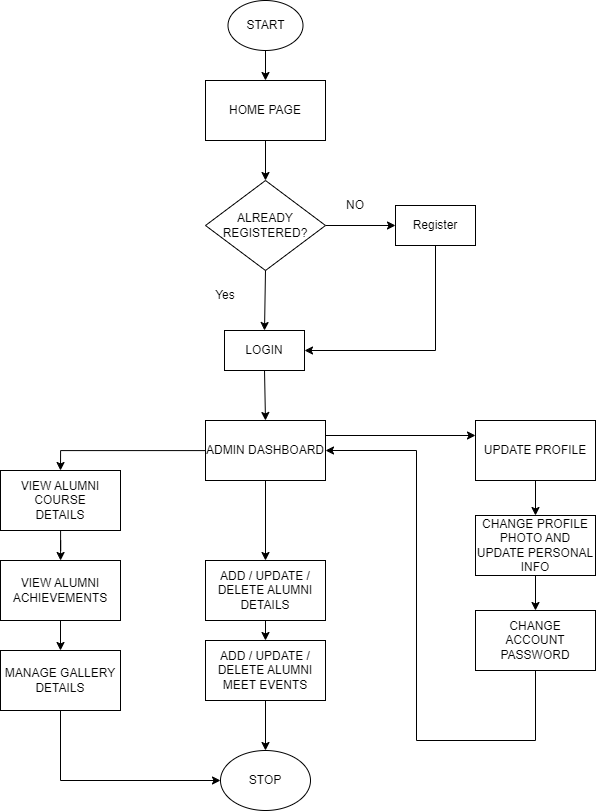

The diagram above was exported from draw.io. Its source (the exported page's mxGraphModel, read from the mxfile embedded in the PNG):
<mxGraphModel dx="2345" dy="1133" grid="1" gridSize="10" guides="1" tooltips="1" connect="1" arrows="1" fold="1" page="1" pageScale="1" pageWidth="827" pageHeight="1169" math="0" shadow="0">
  <root>
    <mxCell id="0" />
    <mxCell id="1" parent="0" />
    <mxCell id="pTeRVxKsI30H3hJD8MuX-1" value="START" style="ellipse;whiteSpace=wrap;html=1;" parent="1" vertex="1">
      <mxGeometry x="357.5" y="40" width="75" height="50" as="geometry" />
    </mxCell>
    <mxCell id="pTeRVxKsI30H3hJD8MuX-2" value="LOGIN" style="rounded=0;whiteSpace=wrap;html=1;" parent="1" vertex="1">
      <mxGeometry x="354" y="370" width="80" height="40" as="geometry" />
    </mxCell>
    <mxCell id="pTeRVxKsI30H3hJD8MuX-9" value="" style="edgeStyle=orthogonalEdgeStyle;rounded=0;orthogonalLoop=1;jettySize=auto;html=1;" parent="1" source="pTeRVxKsI30H3hJD8MuX-5" target="pTeRVxKsI30H3hJD8MuX-8" edge="1">
      <mxGeometry relative="1" as="geometry" />
    </mxCell>
    <mxCell id="pTeRVxKsI30H3hJD8MuX-5" value="ALREADY&lt;br&gt;REGISTERED?" style="rhombus;whiteSpace=wrap;html=1;" parent="1" vertex="1">
      <mxGeometry x="335" y="220" width="120" height="90" as="geometry" />
    </mxCell>
    <mxCell id="pTeRVxKsI30H3hJD8MuX-8" value="Register" style="whiteSpace=wrap;html=1;" parent="1" vertex="1">
      <mxGeometry x="525" y="245" width="80" height="40" as="geometry" />
    </mxCell>
    <mxCell id="pTeRVxKsI30H3hJD8MuX-14" value="NO" style="text;html=1;strokeColor=none;fillColor=none;align=center;verticalAlign=middle;whiteSpace=wrap;rounded=0;" parent="1" vertex="1">
      <mxGeometry x="455" y="230" width="60" height="30" as="geometry" />
    </mxCell>
    <mxCell id="pTeRVxKsI30H3hJD8MuX-15" value="Yes" style="text;html=1;strokeColor=none;fillColor=none;align=center;verticalAlign=middle;whiteSpace=wrap;rounded=0;" parent="1" vertex="1">
      <mxGeometry x="325" y="320" width="60" height="30" as="geometry" />
    </mxCell>
    <mxCell id="pTeRVxKsI30H3hJD8MuX-17" value="" style="endArrow=classic;html=1;rounded=0;exitX=0.5;exitY=1;exitDx=0;exitDy=0;entryX=0.5;entryY=0;entryDx=0;entryDy=0;" parent="1" source="pTeRVxKsI30H3hJD8MuX-5" target="pTeRVxKsI30H3hJD8MuX-2" edge="1">
      <mxGeometry width="50" height="50" relative="1" as="geometry">
        <mxPoint x="550" y="230" as="sourcePoint" />
        <mxPoint x="420" y="350" as="targetPoint" />
      </mxGeometry>
    </mxCell>
    <mxCell id="pTeRVxKsI30H3hJD8MuX-18" value="" style="endArrow=classic;html=1;rounded=0;exitX=0.5;exitY=1;exitDx=0;exitDy=0;entryX=1;entryY=0.5;entryDx=0;entryDy=0;" parent="1" source="pTeRVxKsI30H3hJD8MuX-8" target="pTeRVxKsI30H3hJD8MuX-2" edge="1">
      <mxGeometry width="50" height="50" relative="1" as="geometry">
        <mxPoint x="615" y="320" as="sourcePoint" />
        <mxPoint x="665" y="270" as="targetPoint" />
        <Array as="points">
          <mxPoint x="565" y="390" />
        </Array>
      </mxGeometry>
    </mxCell>
    <mxCell id="pTeRVxKsI30H3hJD8MuX-35" value="" style="edgeStyle=orthogonalEdgeStyle;rounded=0;orthogonalLoop=1;jettySize=auto;html=1;entryX=0.5;entryY=0;entryDx=0;entryDy=0;" parent="1" source="pTeRVxKsI30H3hJD8MuX-19" target="pTeRVxKsI30H3hJD8MuX-25" edge="1">
      <mxGeometry relative="1" as="geometry">
        <mxPoint x="507.5" y="560" as="targetPoint" />
      </mxGeometry>
    </mxCell>
    <mxCell id="pTeRVxKsI30H3hJD8MuX-19" value="ADMIN DASHBOARD" style="whiteSpace=wrap;html=1;rounded=0;" parent="1" vertex="1">
      <mxGeometry x="335" y="460" width="120" height="60" as="geometry" />
    </mxCell>
    <mxCell id="pTeRVxKsI30H3hJD8MuX-24" value="" style="edgeStyle=orthogonalEdgeStyle;rounded=0;orthogonalLoop=1;jettySize=auto;html=1;entryX=0.5;entryY=0;entryDx=0;entryDy=0;" parent="1" source="pTeRVxKsI30H3hJD8MuX-21" target="pTeRVxKsI30H3hJD8MuX-37" edge="1">
      <mxGeometry relative="1" as="geometry">
        <mxPoint x="697.5" y="560" as="targetPoint" />
      </mxGeometry>
    </mxCell>
    <mxCell id="pTeRVxKsI30H3hJD8MuX-21" value="UPDATE PROFILE" style="whiteSpace=wrap;html=1;rounded=0;" parent="1" vertex="1">
      <mxGeometry x="605" y="460" width="120" height="60" as="geometry" />
    </mxCell>
    <mxCell id="pTeRVxKsI30H3hJD8MuX-23" value="CHANGE &lt;br&gt;ACCOUNT PASSWORD" style="whiteSpace=wrap;html=1;rounded=0;" parent="1" vertex="1">
      <mxGeometry x="605" y="650" width="120" height="60" as="geometry" />
    </mxCell>
    <mxCell id="pTeRVxKsI30H3hJD8MuX-70" value="" style="edgeStyle=orthogonalEdgeStyle;rounded=0;orthogonalLoop=1;jettySize=auto;html=1;" parent="1" source="pTeRVxKsI30H3hJD8MuX-25" target="pTeRVxKsI30H3hJD8MuX-69" edge="1">
      <mxGeometry relative="1" as="geometry" />
    </mxCell>
    <mxCell id="pTeRVxKsI30H3hJD8MuX-25" value="VIEW ALUMNI COURSE&lt;br&gt;DETAILS" style="whiteSpace=wrap;html=1;rounded=0;" parent="1" vertex="1">
      <mxGeometry x="130" y="510" width="120" height="60" as="geometry" />
    </mxCell>
    <mxCell id="pTeRVxKsI30H3hJD8MuX-27" value="" style="endArrow=classic;html=1;rounded=0;entryX=0;entryY=0.25;entryDx=0;entryDy=0;exitX=1;exitY=0.25;exitDx=0;exitDy=0;" parent="1" source="pTeRVxKsI30H3hJD8MuX-19" target="pTeRVxKsI30H3hJD8MuX-21" edge="1">
      <mxGeometry width="50" height="50" relative="1" as="geometry">
        <mxPoint x="476" y="470" as="sourcePoint" />
        <mxPoint x="617.5" y="470" as="targetPoint" />
      </mxGeometry>
    </mxCell>
    <mxCell id="pTeRVxKsI30H3hJD8MuX-32" value="MANAGE GALLERY&lt;br&gt;DETAILS" style="whiteSpace=wrap;html=1;rounded=0;" parent="1" vertex="1">
      <mxGeometry x="130" y="690" width="120" height="60" as="geometry" />
    </mxCell>
    <mxCell id="pTeRVxKsI30H3hJD8MuX-37" value="CHANGE PROFILE PHOTO AND UPDATE PERSONAL INFO" style="whiteSpace=wrap;html=1;rounded=0;" parent="1" vertex="1">
      <mxGeometry x="605" y="555" width="120" height="60" as="geometry" />
    </mxCell>
    <mxCell id="pTeRVxKsI30H3hJD8MuX-47" value="HOME PAGE" style="rounded=0;whiteSpace=wrap;html=1;" parent="1" vertex="1">
      <mxGeometry x="335" y="120" width="120" height="60" as="geometry" />
    </mxCell>
    <mxCell id="pTeRVxKsI30H3hJD8MuX-48" value="" style="endArrow=classic;html=1;rounded=0;exitX=0.5;exitY=1;exitDx=0;exitDy=0;entryX=0.5;entryY=0;entryDx=0;entryDy=0;" parent="1" source="pTeRVxKsI30H3hJD8MuX-1" target="pTeRVxKsI30H3hJD8MuX-47" edge="1">
      <mxGeometry width="50" height="50" relative="1" as="geometry">
        <mxPoint x="245" y="120" as="sourcePoint" />
        <mxPoint x="295" y="70" as="targetPoint" />
      </mxGeometry>
    </mxCell>
    <mxCell id="pTeRVxKsI30H3hJD8MuX-56" value="" style="endArrow=classic;html=1;rounded=0;exitX=0.5;exitY=1;exitDx=0;exitDy=0;entryX=0.5;entryY=0;entryDx=0;entryDy=0;" parent="1" source="pTeRVxKsI30H3hJD8MuX-37" target="pTeRVxKsI30H3hJD8MuX-23" edge="1">
      <mxGeometry width="50" height="50" relative="1" as="geometry">
        <mxPoint x="600" y="680" as="sourcePoint" />
        <mxPoint x="698" y="650" as="targetPoint" />
      </mxGeometry>
    </mxCell>
    <mxCell id="pTeRVxKsI30H3hJD8MuX-59" value="STOP" style="ellipse;whiteSpace=wrap;html=1;" parent="1" vertex="1">
      <mxGeometry x="350" y="790" width="90" height="60" as="geometry" />
    </mxCell>
    <mxCell id="pTeRVxKsI30H3hJD8MuX-65" value="ADD / UPDATE / DELETE ALUMNI DETAILS" style="rounded=0;whiteSpace=wrap;html=1;" parent="1" vertex="1">
      <mxGeometry x="335" y="600" width="120" height="60" as="geometry" />
    </mxCell>
    <mxCell id="pTeRVxKsI30H3hJD8MuX-66" value="" style="endArrow=classic;html=1;rounded=0;entryX=0.5;entryY=0;entryDx=0;entryDy=0;exitX=0.5;exitY=1;exitDx=0;exitDy=0;" parent="1" source="pTeRVxKsI30H3hJD8MuX-19" target="pTeRVxKsI30H3hJD8MuX-65" edge="1">
      <mxGeometry width="50" height="50" relative="1" as="geometry">
        <mxPoint x="290" y="600" as="sourcePoint" />
        <mxPoint x="340" y="550" as="targetPoint" />
      </mxGeometry>
    </mxCell>
    <mxCell id="pTeRVxKsI30H3hJD8MuX-69" value="VIEW ALUMNI ACHIEVEMENTS" style="whiteSpace=wrap;html=1;rounded=0;" parent="1" vertex="1">
      <mxGeometry x="130" y="600" width="120" height="60" as="geometry" />
    </mxCell>
    <mxCell id="pTeRVxKsI30H3hJD8MuX-71" value="" style="endArrow=classic;html=1;rounded=0;exitX=0.5;exitY=1;exitDx=0;exitDy=0;entryX=0.5;entryY=0;entryDx=0;entryDy=0;" parent="1" source="pTeRVxKsI30H3hJD8MuX-69" target="pTeRVxKsI30H3hJD8MuX-32" edge="1">
      <mxGeometry width="50" height="50" relative="1" as="geometry">
        <mxPoint x="60" y="690" as="sourcePoint" />
        <mxPoint x="110" y="640" as="targetPoint" />
      </mxGeometry>
    </mxCell>
    <mxCell id="pTeRVxKsI30H3hJD8MuX-72" value="ADD / UPDATE / DELETE ALUMNI MEET EVENTS" style="rounded=0;whiteSpace=wrap;html=1;" parent="1" vertex="1">
      <mxGeometry x="335" y="680" width="120" height="60" as="geometry" />
    </mxCell>
    <mxCell id="pTeRVxKsI30H3hJD8MuX-73" value="" style="endArrow=classic;html=1;rounded=0;exitX=0.5;exitY=1;exitDx=0;exitDy=0;entryX=0.5;entryY=0;entryDx=0;entryDy=0;" parent="1" source="pTeRVxKsI30H3hJD8MuX-65" target="pTeRVxKsI30H3hJD8MuX-72" edge="1">
      <mxGeometry width="50" height="50" relative="1" as="geometry">
        <mxPoint x="510" y="610" as="sourcePoint" />
        <mxPoint x="560" y="560" as="targetPoint" />
      </mxGeometry>
    </mxCell>
    <mxCell id="pTeRVxKsI30H3hJD8MuX-75" value="" style="endArrow=classic;html=1;rounded=0;exitX=0.5;exitY=1;exitDx=0;exitDy=0;entryX=0.5;entryY=0;entryDx=0;entryDy=0;" parent="1" source="pTeRVxKsI30H3hJD8MuX-72" target="pTeRVxKsI30H3hJD8MuX-59" edge="1">
      <mxGeometry width="50" height="50" relative="1" as="geometry">
        <mxPoint x="480" y="770" as="sourcePoint" />
        <mxPoint x="530" y="720" as="targetPoint" />
      </mxGeometry>
    </mxCell>
    <mxCell id="FDwFBrtidgRdtqfOJdI8-1" value="" style="endArrow=classic;html=1;rounded=0;exitX=0.5;exitY=1;exitDx=0;exitDy=0;entryX=0.5;entryY=0;entryDx=0;entryDy=0;" edge="1" parent="1" source="pTeRVxKsI30H3hJD8MuX-47" target="pTeRVxKsI30H3hJD8MuX-5">
      <mxGeometry width="50" height="50" relative="1" as="geometry">
        <mxPoint x="405" y="420" as="sourcePoint" />
        <mxPoint x="455" y="370" as="targetPoint" />
      </mxGeometry>
    </mxCell>
    <mxCell id="FDwFBrtidgRdtqfOJdI8-4" value="" style="endArrow=classic;html=1;rounded=0;exitX=0.5;exitY=1;exitDx=0;exitDy=0;entryX=0;entryY=0.5;entryDx=0;entryDy=0;" edge="1" parent="1" source="pTeRVxKsI30H3hJD8MuX-32" target="pTeRVxKsI30H3hJD8MuX-59">
      <mxGeometry width="50" height="50" relative="1" as="geometry">
        <mxPoint x="426" y="650" as="sourcePoint" />
        <mxPoint x="476" y="600" as="targetPoint" />
        <Array as="points">
          <mxPoint x="190" y="820" />
        </Array>
      </mxGeometry>
    </mxCell>
    <mxCell id="FDwFBrtidgRdtqfOJdI8-5" value="" style="endArrow=classic;html=1;rounded=0;exitX=0.5;exitY=1;exitDx=0;exitDy=0;entryX=1;entryY=0.5;entryDx=0;entryDy=0;" edge="1" parent="1" source="pTeRVxKsI30H3hJD8MuX-23" target="pTeRVxKsI30H3hJD8MuX-19">
      <mxGeometry width="50" height="50" relative="1" as="geometry">
        <mxPoint x="426" y="650" as="sourcePoint" />
        <mxPoint x="476" y="600" as="targetPoint" />
        <Array as="points">
          <mxPoint x="665" y="780" />
          <mxPoint x="546" y="780" />
          <mxPoint x="546" y="490" />
        </Array>
      </mxGeometry>
    </mxCell>
    <mxCell id="FDwFBrtidgRdtqfOJdI8-6" value="" style="endArrow=classic;html=1;rounded=0;exitX=0.5;exitY=1;exitDx=0;exitDy=0;entryX=0.5;entryY=0;entryDx=0;entryDy=0;" edge="1" parent="1" source="pTeRVxKsI30H3hJD8MuX-2" target="pTeRVxKsI30H3hJD8MuX-19">
      <mxGeometry width="50" height="50" relative="1" as="geometry">
        <mxPoint x="400" y="700" as="sourcePoint" />
        <mxPoint x="450" y="650" as="targetPoint" />
      </mxGeometry>
    </mxCell>
  </root>
</mxGraphModel>